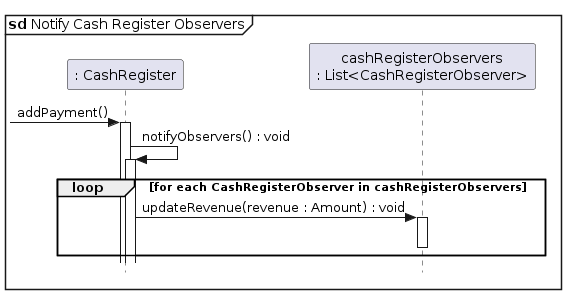

The diagram above was rendered by PlantUML. Its source (embedded in the PNG):
@startuml

skinparam style strictuml
mainframe **sd** Notify Cash Register Observers
participant ": CashRegister" as CashRegister
participant "cashRegisterObservers\n: List<CashRegisterObserver>" as cashRegisterObservers

-> CashRegister : addPayment()
activate CashRegister
CashRegister -> CashRegister : notifyObservers() : void
activate CashRegister
loop for each CashRegisterObserver in cashRegisterObservers
    CashRegister -> cashRegisterObservers : updateRevenue(revenue : Amount) : void
    activate cashRegisterObservers
    deactivate cashRegisterObservers
end loop

@enduml